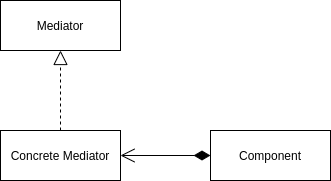

The diagram above was exported from draw.io. Its source (the exported page's mxGraphModel, read from the mxfile embedded in the PNG):
<mxGraphModel dx="1046" dy="366" grid="1" gridSize="10" guides="1" tooltips="1" connect="1" arrows="1" fold="1" page="1" pageScale="1" pageWidth="827" pageHeight="1169" math="0" shadow="0">
  <root>
    <mxCell id="0" />
    <mxCell id="1" parent="0" />
    <mxCell id="2" value="Mediator" style="rounded=0;whiteSpace=wrap;html=1;" parent="1" vertex="1">
      <mxGeometry x="270" y="140" width="120" height="50" as="geometry" />
    </mxCell>
    <mxCell id="3" value="Concrete Mediator" style="rounded=0;whiteSpace=wrap;html=1;" parent="1" vertex="1">
      <mxGeometry x="270" y="270" width="120" height="50" as="geometry" />
    </mxCell>
    <mxCell id="5" value="" style="endArrow=block;dashed=1;endFill=0;endSize=12;html=1;exitX=0.5;exitY=0;exitDx=0;exitDy=0;entryX=0.5;entryY=1;entryDx=0;entryDy=0;" edge="1" parent="1" source="3" target="2">
      <mxGeometry width="160" relative="1" as="geometry">
        <mxPoint x="70" y="250" as="sourcePoint" />
        <mxPoint x="230" y="250" as="targetPoint" />
      </mxGeometry>
    </mxCell>
    <mxCell id="6" value="Component" style="rounded=0;whiteSpace=wrap;html=1;" vertex="1" parent="1">
      <mxGeometry x="480" y="270" width="120" height="50" as="geometry" />
    </mxCell>
    <mxCell id="8" value="" style="endArrow=open;html=1;endSize=12;startArrow=diamondThin;startSize=14;startFill=1;edgeStyle=orthogonalEdgeStyle;align=left;verticalAlign=bottom;exitX=0;exitY=0.5;exitDx=0;exitDy=0;entryX=1;entryY=0.5;entryDx=0;entryDy=0;" edge="1" parent="1" source="6" target="3">
      <mxGeometry x="-1" y="3" relative="1" as="geometry">
        <mxPoint x="430" y="240" as="sourcePoint" />
        <mxPoint x="590" y="240" as="targetPoint" />
      </mxGeometry>
    </mxCell>
  </root>
</mxGraphModel>